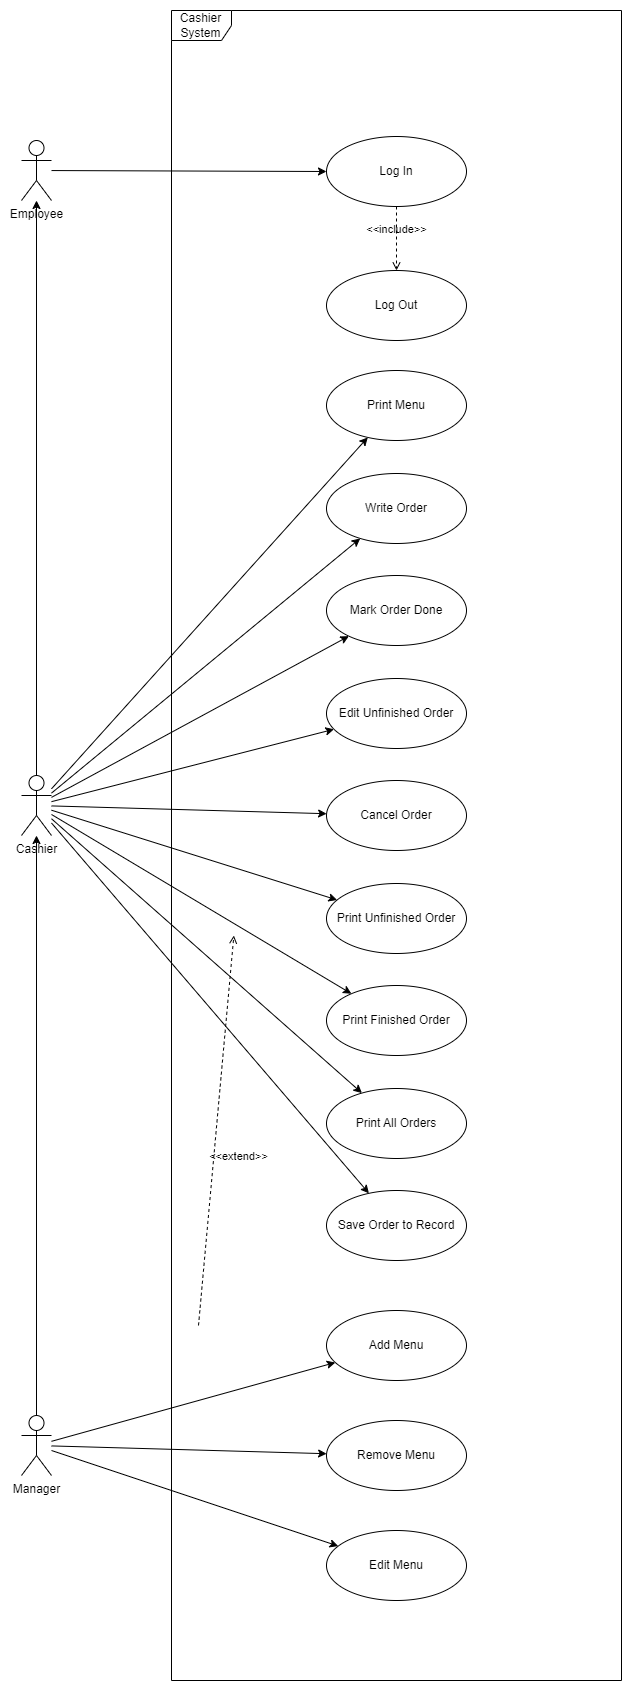

The diagram above was exported from draw.io. Its source (the exported page's mxGraphModel, read from the mxfile embedded in the PNG):
<mxGraphModel dx="1158" dy="803" grid="1" gridSize="10" guides="1" tooltips="1" connect="1" arrows="1" fold="1" page="1" pageScale="1" pageWidth="827" pageHeight="1169" math="0" shadow="0">
  <root>
    <mxCell id="0" />
    <mxCell id="1" parent="0" />
    <mxCell id="mhkE-dRCHUzm1vkgejb6-17" style="rounded=0;orthogonalLoop=1;jettySize=auto;html=1;" parent="1" edge="1">
      <mxGeometry relative="1" as="geometry">
        <mxPoint x="1045.4093314092165" y="741.9080972634065" as="targetPoint" />
      </mxGeometry>
    </mxCell>
    <mxCell id="mhkE-dRCHUzm1vkgejb6-18" style="rounded=0;orthogonalLoop=1;jettySize=auto;html=1;" parent="1" edge="1">
      <mxGeometry relative="1" as="geometry">
        <mxPoint x="1032.053068280371" y="811.3626025659669" as="targetPoint" />
      </mxGeometry>
    </mxCell>
    <mxCell id="mhkE-dRCHUzm1vkgejb6-19" style="rounded=0;orthogonalLoop=1;jettySize=auto;html=1;" parent="1" edge="1">
      <mxGeometry relative="1" as="geometry">
        <mxPoint x="1046.0386570155206" y="879.6566632198287" as="targetPoint" />
      </mxGeometry>
    </mxCell>
    <mxCell id="mhkE-dRCHUzm1vkgejb6-31" style="rounded=0;orthogonalLoop=1;jettySize=auto;html=1;" parent="1" source="mhkE-dRCHUzm1vkgejb6-22" target="mhkE-dRCHUzm1vkgejb6-25" edge="1">
      <mxGeometry relative="1" as="geometry" />
    </mxCell>
    <mxCell id="mhkE-dRCHUzm1vkgejb6-32" style="rounded=0;orthogonalLoop=1;jettySize=auto;html=1;" parent="1" source="mhkE-dRCHUzm1vkgejb6-22" target="mhkE-dRCHUzm1vkgejb6-26" edge="1">
      <mxGeometry relative="1" as="geometry" />
    </mxCell>
    <mxCell id="mhkE-dRCHUzm1vkgejb6-33" style="rounded=0;orthogonalLoop=1;jettySize=auto;html=1;" parent="1" source="mhkE-dRCHUzm1vkgejb6-22" target="mhkE-dRCHUzm1vkgejb6-28" edge="1">
      <mxGeometry relative="1" as="geometry" />
    </mxCell>
    <mxCell id="mhkE-dRCHUzm1vkgejb6-34" style="rounded=0;orthogonalLoop=1;jettySize=auto;html=1;" parent="1" source="mhkE-dRCHUzm1vkgejb6-22" target="mhkE-dRCHUzm1vkgejb6-27" edge="1">
      <mxGeometry relative="1" as="geometry" />
    </mxCell>
    <mxCell id="s8-98X3xYTc30L69lYWR-2" style="edgeStyle=orthogonalEdgeStyle;rounded=0;orthogonalLoop=1;jettySize=auto;html=1;" parent="1" source="mhkE-dRCHUzm1vkgejb6-22" target="s8-98X3xYTc30L69lYWR-1" edge="1">
      <mxGeometry relative="1" as="geometry" />
    </mxCell>
    <mxCell id="s8-98X3xYTc30L69lYWR-15" style="rounded=0;orthogonalLoop=1;jettySize=auto;html=1;" parent="1" source="mhkE-dRCHUzm1vkgejb6-22" target="s8-98X3xYTc30L69lYWR-7" edge="1">
      <mxGeometry relative="1" as="geometry" />
    </mxCell>
    <mxCell id="s8-98X3xYTc30L69lYWR-16" style="rounded=0;orthogonalLoop=1;jettySize=auto;html=1;" parent="1" source="mhkE-dRCHUzm1vkgejb6-22" target="s8-98X3xYTc30L69lYWR-8" edge="1">
      <mxGeometry relative="1" as="geometry" />
    </mxCell>
    <mxCell id="s8-98X3xYTc30L69lYWR-17" style="rounded=0;orthogonalLoop=1;jettySize=auto;html=1;" parent="1" source="mhkE-dRCHUzm1vkgejb6-22" target="s8-98X3xYTc30L69lYWR-9" edge="1">
      <mxGeometry relative="1" as="geometry" />
    </mxCell>
    <mxCell id="s8-98X3xYTc30L69lYWR-18" style="rounded=0;orthogonalLoop=1;jettySize=auto;html=1;" parent="1" source="mhkE-dRCHUzm1vkgejb6-22" target="s8-98X3xYTc30L69lYWR-10" edge="1">
      <mxGeometry relative="1" as="geometry" />
    </mxCell>
    <mxCell id="s8-98X3xYTc30L69lYWR-19" style="rounded=0;orthogonalLoop=1;jettySize=auto;html=1;" parent="1" source="mhkE-dRCHUzm1vkgejb6-22" target="s8-98X3xYTc30L69lYWR-11" edge="1">
      <mxGeometry relative="1" as="geometry" />
    </mxCell>
    <mxCell id="mhkE-dRCHUzm1vkgejb6-22" value="Cashier" style="shape=umlActor;verticalLabelPosition=bottom;verticalAlign=top;html=1;" parent="1" vertex="1">
      <mxGeometry x="890" y="775" width="30" height="60" as="geometry" />
    </mxCell>
    <mxCell id="mhkE-dRCHUzm1vkgejb6-24" style="edgeStyle=orthogonalEdgeStyle;rounded=0;orthogonalLoop=1;jettySize=auto;html=1;" parent="1" source="mhkE-dRCHUzm1vkgejb6-23" target="mhkE-dRCHUzm1vkgejb6-22" edge="1">
      <mxGeometry relative="1" as="geometry" />
    </mxCell>
    <mxCell id="mhkE-dRCHUzm1vkgejb6-35" style="rounded=0;orthogonalLoop=1;jettySize=auto;html=1;" parent="1" source="mhkE-dRCHUzm1vkgejb6-23" target="mhkE-dRCHUzm1vkgejb6-29" edge="1">
      <mxGeometry relative="1" as="geometry" />
    </mxCell>
    <mxCell id="s8-98X3xYTc30L69lYWR-21" style="rounded=0;orthogonalLoop=1;jettySize=auto;html=1;" parent="1" source="mhkE-dRCHUzm1vkgejb6-23" target="s8-98X3xYTc30L69lYWR-12" edge="1">
      <mxGeometry relative="1" as="geometry" />
    </mxCell>
    <mxCell id="s8-98X3xYTc30L69lYWR-22" style="rounded=0;orthogonalLoop=1;jettySize=auto;html=1;" parent="1" source="mhkE-dRCHUzm1vkgejb6-23" target="s8-98X3xYTc30L69lYWR-13" edge="1">
      <mxGeometry relative="1" as="geometry" />
    </mxCell>
    <mxCell id="mhkE-dRCHUzm1vkgejb6-23" value="Manager" style="shape=umlActor;verticalLabelPosition=bottom;verticalAlign=top;html=1;" parent="1" vertex="1">
      <mxGeometry x="890" y="1415" width="30" height="60" as="geometry" />
    </mxCell>
    <mxCell id="mhkE-dRCHUzm1vkgejb6-25" value="Print Menu" style="ellipse;whiteSpace=wrap;html=1;" parent="1" vertex="1">
      <mxGeometry x="1195" y="370" width="140" height="70" as="geometry" />
    </mxCell>
    <mxCell id="mhkE-dRCHUzm1vkgejb6-26" value="Write Order" style="ellipse;whiteSpace=wrap;html=1;" parent="1" vertex="1">
      <mxGeometry x="1195" y="473" width="140" height="70" as="geometry" />
    </mxCell>
    <mxCell id="mhkE-dRCHUzm1vkgejb6-27" value="Edit Unfinished Order" style="ellipse;whiteSpace=wrap;html=1;" parent="1" vertex="1">
      <mxGeometry x="1195" y="678" width="140" height="70" as="geometry" />
    </mxCell>
    <mxCell id="mhkE-dRCHUzm1vkgejb6-28" value="Mark Order Done" style="ellipse;whiteSpace=wrap;html=1;" parent="1" vertex="1">
      <mxGeometry x="1195" y="575" width="140" height="70" as="geometry" />
    </mxCell>
    <mxCell id="mhkE-dRCHUzm1vkgejb6-29" value="Add Menu" style="ellipse;whiteSpace=wrap;html=1;" parent="1" vertex="1">
      <mxGeometry x="1195" y="1310" width="140" height="70" as="geometry" />
    </mxCell>
    <mxCell id="yS2TBgSoTu_uDoeTglE2-1" value="&amp;lt;&amp;lt;extend&amp;gt;&amp;gt;" style="html=1;verticalAlign=bottom;labelBackgroundColor=none;endArrow=open;endFill=0;dashed=1;rounded=0;exitX=0.5;exitY=0;exitDx=0;exitDy=0;" parent="1" edge="1">
      <mxGeometry x="-0.1643" y="-25" width="160" relative="1" as="geometry">
        <mxPoint x="1067" y="1325" as="sourcePoint" />
        <mxPoint x="1102.3636626585771" y="934.9985537782509" as="targetPoint" />
        <mxPoint as="offset" />
      </mxGeometry>
    </mxCell>
    <mxCell id="s8-98X3xYTc30L69lYWR-6" style="rounded=0;orthogonalLoop=1;jettySize=auto;html=1;" parent="1" source="s8-98X3xYTc30L69lYWR-1" target="s8-98X3xYTc30L69lYWR-3" edge="1">
      <mxGeometry relative="1" as="geometry" />
    </mxCell>
    <mxCell id="s8-98X3xYTc30L69lYWR-1" value="Employee" style="shape=umlActor;verticalLabelPosition=bottom;verticalAlign=top;html=1;" parent="1" vertex="1">
      <mxGeometry x="890" y="140" width="30" height="60" as="geometry" />
    </mxCell>
    <mxCell id="s8-98X3xYTc30L69lYWR-3" value="Log In" style="ellipse;whiteSpace=wrap;html=1;" parent="1" vertex="1">
      <mxGeometry x="1195" y="136" width="140" height="70" as="geometry" />
    </mxCell>
    <mxCell id="s8-98X3xYTc30L69lYWR-4" value="Log Out" style="ellipse;whiteSpace=wrap;html=1;" parent="1" vertex="1">
      <mxGeometry x="1195" y="270" width="140" height="70" as="geometry" />
    </mxCell>
    <mxCell id="s8-98X3xYTc30L69lYWR-5" value="&amp;lt;&amp;lt;include&amp;gt;&amp;gt;" style="html=1;verticalAlign=bottom;labelBackgroundColor=none;endArrow=open;endFill=0;dashed=1;rounded=0;" parent="1" source="s8-98X3xYTc30L69lYWR-3" target="s8-98X3xYTc30L69lYWR-4" edge="1">
      <mxGeometry width="160" relative="1" as="geometry">
        <mxPoint x="1125" y="130" as="sourcePoint" />
        <mxPoint x="1285" y="130" as="targetPoint" />
      </mxGeometry>
    </mxCell>
    <mxCell id="s8-98X3xYTc30L69lYWR-7" value="Cancel Order" style="ellipse;whiteSpace=wrap;html=1;" parent="1" vertex="1">
      <mxGeometry x="1195" y="780" width="140" height="70" as="geometry" />
    </mxCell>
    <mxCell id="s8-98X3xYTc30L69lYWR-8" value="Print Unfinished Order" style="ellipse;whiteSpace=wrap;html=1;" parent="1" vertex="1">
      <mxGeometry x="1195" y="883" width="140" height="70" as="geometry" />
    </mxCell>
    <mxCell id="s8-98X3xYTc30L69lYWR-9" value="Print Finished Order" style="ellipse;whiteSpace=wrap;html=1;" parent="1" vertex="1">
      <mxGeometry x="1195" y="985" width="140" height="70" as="geometry" />
    </mxCell>
    <mxCell id="s8-98X3xYTc30L69lYWR-10" value="Print All Orders" style="ellipse;whiteSpace=wrap;html=1;" parent="1" vertex="1">
      <mxGeometry x="1195" y="1088" width="140" height="70" as="geometry" />
    </mxCell>
    <mxCell id="s8-98X3xYTc30L69lYWR-11" value="Save Order to Record" style="ellipse;whiteSpace=wrap;html=1;" parent="1" vertex="1">
      <mxGeometry x="1195" y="1190" width="140" height="70" as="geometry" />
    </mxCell>
    <mxCell id="s8-98X3xYTc30L69lYWR-12" value="Remove Menu" style="ellipse;whiteSpace=wrap;html=1;" parent="1" vertex="1">
      <mxGeometry x="1195" y="1420" width="140" height="70" as="geometry" />
    </mxCell>
    <mxCell id="s8-98X3xYTc30L69lYWR-13" value="Edit Menu" style="ellipse;whiteSpace=wrap;html=1;" parent="1" vertex="1">
      <mxGeometry x="1195" y="1530" width="140" height="70" as="geometry" />
    </mxCell>
    <mxCell id="s8-98X3xYTc30L69lYWR-23" value="Cashier System" style="shape=umlFrame;whiteSpace=wrap;html=1;pointerEvents=0;" parent="1" vertex="1">
      <mxGeometry x="1040" y="10" width="450" height="1670" as="geometry" />
    </mxCell>
  </root>
</mxGraphModel>